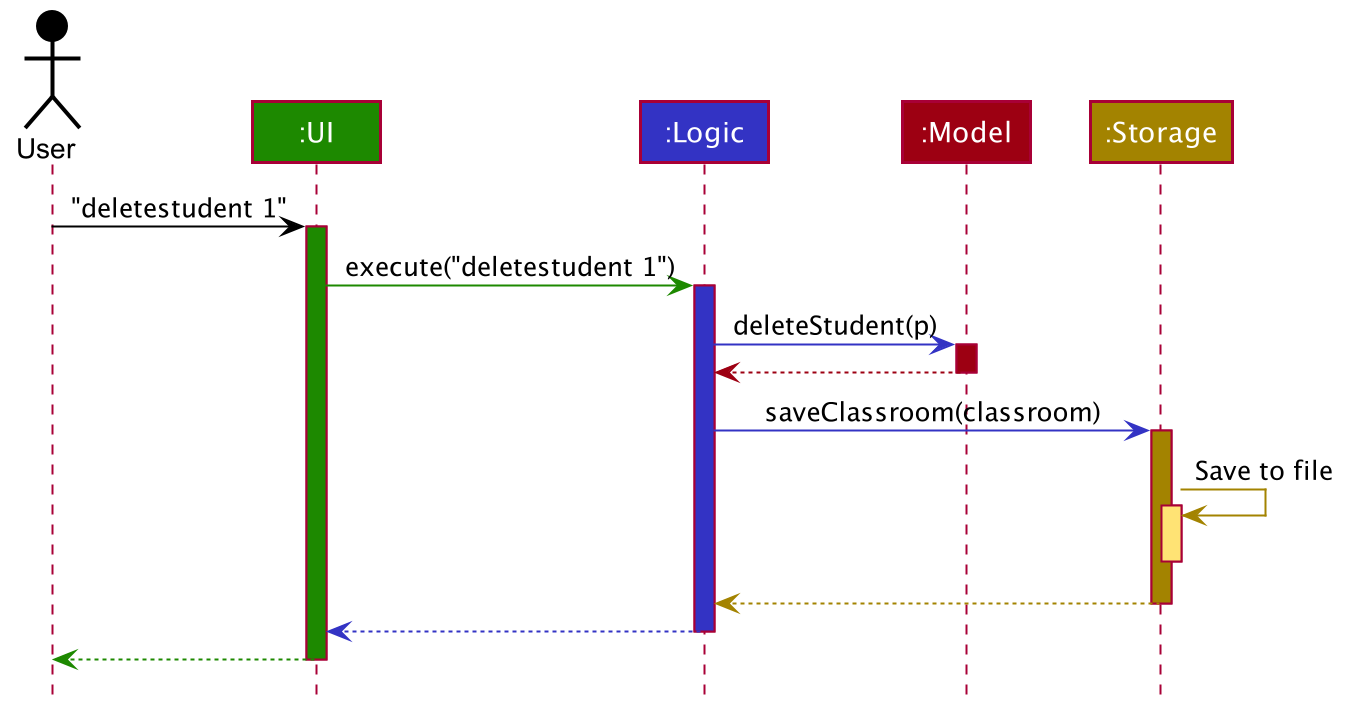

The diagram above was rendered by PlantUML. Its source (embedded in the PNG):
@startuml








skinparam BackgroundColor #FFFFFFF

skinparam Shadowing false

skinparam Class {
    FontColor #FFFFFF
    BorderThickness 1
    BorderColor #FFFFFF
    StereotypeFontColor #FFFFFF
    FontName Arial
}

skinparam Actor {
    BorderColor #000000
    Color #000000
    FontName Arial
}

skinparam Sequence {
    MessageAlign center
    BoxFontSize 15
    BoxPadding 0
    BoxFontColor #FFFFFF
    FontName Arial
}

skinparam Participant {
    FontColor #FFFFFFF
    Padding 20
}

skinparam MinClassWidth 50
skinparam ParticipantPadding 10
skinparam Shadowing false
skinparam DefaultTextAlignment center
skinparam packageStyle Rectangle

hide footbox
hide members
hide circle

Actor User as user #000000
Participant ":UI" as ui #1D8900
Participant ":Logic" as logic #3333C4
Participant ":Model" as model #9D0012
Participant ":Storage" as storage #A38300

user -[#000000]> ui : "deletestudent 1"
activate ui #1D8900

ui -[#1D8900]> logic : execute("deletestudent 1")
activate logic #3333C4

logic -[#3333C4]> model : deleteStudent(p)
activate model #9D0012

model -[#9D0012]-> logic
deactivate model

logic -[#3333C4]> storage : saveClassroom(classroom)
activate storage #A38300

storage -[#A38300]> storage : Save to file
activate storage #FFE374
deactivate storage

storage --[#A38300]> logic
deactivate storage

logic --[#3333C4]> ui
deactivate logic

ui--[#1D8900]> user
deactivate ui
@enduml